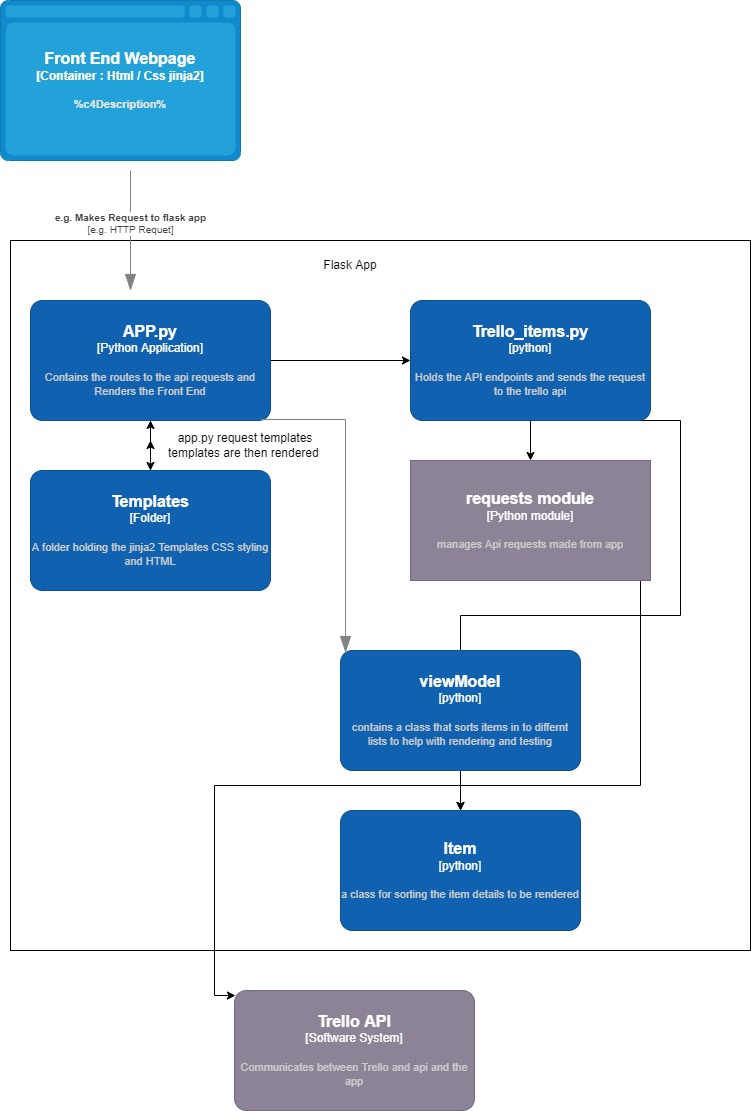

The diagram above was exported from draw.io. Its source (the exported page's mxGraphModel, read from the mxfile embedded in the PNG):
<mxGraphModel dx="1422" dy="794" grid="1" gridSize="10" guides="1" tooltips="1" connect="1" arrows="1" fold="1" page="1" pageScale="1" pageWidth="827" pageHeight="1169" math="0" shadow="0">
  <root>
    <mxCell id="0" />
    <mxCell id="1" parent="0" />
    <object placeholders="1" c4Type="Front End Webpage" c4Container="Container " c4Technology="Html / Css jinja2" label="&lt;font style=&quot;font-size: 16px&quot;&gt;&lt;b&gt;%c4Type%&lt;/font&gt;&lt;div&gt;[%c4Container%:&amp;nbsp;%c4Technology%]&lt;/div&gt;&lt;br&gt;&lt;div&gt;&lt;font style=&quot;font-size: 11px&quot;&gt;&lt;font color=&quot;#E6E6E6&quot;&gt;%c4Description%&lt;/font&gt;&lt;/div&gt;" id="9sUEQV2qf6vij228qghD-1">
      <mxCell style="shape=mxgraph.c4.webBrowserContainer;whiteSpace=wrap;html=1;boundedLbl=1;rounded=0;labelBackgroundColor=none;fillColor=#118ACD;fontSize=12;fontColor=#ffffff;align=center;strokeColor=#0E7DAD;metaEdit=1;points=[[0.5,0,0],[1,0.25,0],[1,0.5,0],[1,0.75,0],[0.5,1,0],[0,0.75,0],[0,0.5,0],[0,0.25,0]];resizable=0;" parent="1" vertex="1">
        <mxGeometry x="60" y="30" width="240" height="160" as="geometry" />
      </mxCell>
    </object>
    <mxCell id="ehULdPuzzkA57FJuIsD2-3" value="" style="rounded=0;whiteSpace=wrap;html=1;" vertex="1" parent="1">
      <mxGeometry x="70" y="270" width="740" height="710" as="geometry" />
    </mxCell>
    <object placeholders="1" c4Type="Relationship" c4Technology="e.g. HTTP Requet" c4Description="e.g. Makes Request to flask app" label="&lt;div style=&quot;text-align: left&quot;&gt;&lt;div style=&quot;text-align: center&quot;&gt;&lt;b&gt;%c4Description%&lt;/b&gt;&lt;/div&gt;&lt;div style=&quot;text-align: center&quot;&gt;[%c4Technology%]&lt;/div&gt;&lt;/div&gt;" id="ehULdPuzzkA57FJuIsD2-1">
      <mxCell style="endArrow=blockThin;html=1;fontSize=10;fontColor=#404040;strokeWidth=1;endFill=1;strokeColor=#828282;elbow=vertical;metaEdit=1;endSize=14;startSize=14;jumpStyle=arc;jumpSize=16;rounded=0;edgeStyle=orthogonalEdgeStyle;" edge="1" parent="1">
        <mxGeometry x="-0.1111" width="240" relative="1" as="geometry">
          <mxPoint x="190" y="200" as="sourcePoint" />
          <mxPoint x="190" y="320" as="targetPoint" />
          <mxPoint as="offset" />
        </mxGeometry>
      </mxCell>
    </object>
    <mxCell id="ehULdPuzzkA57FJuIsD2-4" value="Flask App" style="text;html=1;strokeColor=none;fillColor=none;align=center;verticalAlign=middle;whiteSpace=wrap;rounded=0;" vertex="1" parent="1">
      <mxGeometry x="380" y="280" width="60" height="30" as="geometry" />
    </mxCell>
    <mxCell id="ehULdPuzzkA57FJuIsD2-7" value="" style="edgeStyle=orthogonalEdgeStyle;rounded=0;orthogonalLoop=1;jettySize=auto;html=1;" edge="1" parent="1" source="ehULdPuzzkA57FJuIsD2-5" target="ehULdPuzzkA57FJuIsD2-6">
      <mxGeometry relative="1" as="geometry" />
    </mxCell>
    <mxCell id="ehULdPuzzkA57FJuIsD2-13" value="" style="edgeStyle=orthogonalEdgeStyle;rounded=0;orthogonalLoop=1;jettySize=auto;html=1;" edge="1" parent="1" source="ehULdPuzzkA57FJuIsD2-5" target="ehULdPuzzkA57FJuIsD2-12">
      <mxGeometry relative="1" as="geometry" />
    </mxCell>
    <object placeholders="1" c4Name="APP.py" c4Type="Python Application" c4Description="Contains the routes to the api requests and Renders the Front End " label="&lt;font style=&quot;font-size: 16px&quot;&gt;&lt;b&gt;%c4Name%&lt;/b&gt;&lt;/font&gt;&lt;div&gt;[%c4Type%]&lt;/div&gt;&lt;br&gt;&lt;div&gt;&lt;font style=&quot;font-size: 11px&quot;&gt;&lt;font color=&quot;#cccccc&quot;&gt;%c4Description%&lt;/font&gt;&lt;/div&gt;" id="ehULdPuzzkA57FJuIsD2-5">
      <mxCell style="rounded=1;whiteSpace=wrap;html=1;labelBackgroundColor=none;fillColor=#1061B0;fontColor=#ffffff;align=center;arcSize=10;strokeColor=#0D5091;metaEdit=1;resizable=0;points=[[0.25,0,0],[0.5,0,0],[0.75,0,0],[1,0.25,0],[1,0.5,0],[1,0.75,0],[0.75,1,0],[0.5,1,0],[0.25,1,0],[0,0.75,0],[0,0.5,0],[0,0.25,0]];" vertex="1" parent="1">
        <mxGeometry x="90" y="330" width="240" height="120" as="geometry" />
      </mxCell>
    </object>
    <mxCell id="ehULdPuzzkA57FJuIsD2-9" style="edgeStyle=orthogonalEdgeStyle;rounded=0;orthogonalLoop=1;jettySize=auto;html=1;" edge="1" parent="1" source="ehULdPuzzkA57FJuIsD2-6">
      <mxGeometry relative="1" as="geometry">
        <mxPoint x="210" y="470" as="targetPoint" />
      </mxGeometry>
    </mxCell>
    <mxCell id="ehULdPuzzkA57FJuIsD2-10" style="edgeStyle=orthogonalEdgeStyle;rounded=0;orthogonalLoop=1;jettySize=auto;html=1;entryX=0.5;entryY=1;entryDx=0;entryDy=0;entryPerimeter=0;" edge="1" parent="1" source="ehULdPuzzkA57FJuIsD2-6" target="ehULdPuzzkA57FJuIsD2-5">
      <mxGeometry relative="1" as="geometry">
        <mxPoint x="210" y="460" as="targetPoint" />
      </mxGeometry>
    </mxCell>
    <object placeholders="1" c4Name="Templates" c4Type="Folder" c4Description="A folder holding the jinja2 Templates CSS styling and HTML" label="&lt;font style=&quot;font-size: 16px&quot;&gt;&lt;b&gt;%c4Name%&lt;/b&gt;&lt;/font&gt;&lt;div&gt;[%c4Type%]&lt;/div&gt;&lt;br&gt;&lt;div&gt;&lt;font style=&quot;font-size: 11px&quot;&gt;&lt;font color=&quot;#cccccc&quot;&gt;%c4Description%&lt;/font&gt;&lt;/div&gt;" id="ehULdPuzzkA57FJuIsD2-6">
      <mxCell style="rounded=1;whiteSpace=wrap;html=1;labelBackgroundColor=none;fillColor=#1061B0;fontColor=#ffffff;align=center;arcSize=10;strokeColor=#0D5091;metaEdit=1;resizable=0;points=[[0.25,0,0],[0.5,0,0],[0.75,0,0],[1,0.25,0],[1,0.5,0],[1,0.75,0],[0.75,1,0],[0.5,1,0],[0.25,1,0],[0,0.75,0],[0,0.5,0],[0,0.25,0]];" vertex="1" parent="1">
        <mxGeometry x="90" y="500" width="240" height="120" as="geometry" />
      </mxCell>
    </object>
    <mxCell id="ehULdPuzzkA57FJuIsD2-11" value="app.py request templates templates are then rendered&amp;nbsp;" style="text;html=1;strokeColor=none;fillColor=none;align=center;verticalAlign=middle;whiteSpace=wrap;rounded=0;" vertex="1" parent="1">
      <mxGeometry x="220" y="460" width="170" height="30" as="geometry" />
    </mxCell>
    <mxCell id="ehULdPuzzkA57FJuIsD2-17" value="" style="edgeStyle=orthogonalEdgeStyle;rounded=0;orthogonalLoop=1;jettySize=auto;html=1;" edge="1" parent="1" source="ehULdPuzzkA57FJuIsD2-12" target="ehULdPuzzkA57FJuIsD2-16">
      <mxGeometry relative="1" as="geometry" />
    </mxCell>
    <mxCell id="ehULdPuzzkA57FJuIsD2-21" style="edgeStyle=orthogonalEdgeStyle;rounded=0;orthogonalLoop=1;jettySize=auto;html=1;exitX=0.75;exitY=1;exitDx=0;exitDy=0;exitPerimeter=0;" edge="1" parent="1" source="ehULdPuzzkA57FJuIsD2-12" target="ehULdPuzzkA57FJuIsD2-18">
      <mxGeometry relative="1" as="geometry">
        <Array as="points">
          <mxPoint x="740" y="450" />
          <mxPoint x="740" y="645" />
          <mxPoint x="520" y="645" />
        </Array>
      </mxGeometry>
    </mxCell>
    <object placeholders="1" c4Name="Trello_items.py" c4Type="python" c4Description="Holds the API endpoints and sends the request to the trello api" label="&lt;font style=&quot;font-size: 16px&quot;&gt;&lt;b&gt;%c4Name%&lt;/b&gt;&lt;/font&gt;&lt;div&gt;[%c4Type%]&lt;/div&gt;&lt;br&gt;&lt;div&gt;&lt;font style=&quot;font-size: 11px&quot;&gt;&lt;font color=&quot;#cccccc&quot;&gt;%c4Description%&lt;/font&gt;&lt;/div&gt;" id="ehULdPuzzkA57FJuIsD2-12">
      <mxCell style="rounded=1;whiteSpace=wrap;html=1;labelBackgroundColor=none;fillColor=#1061B0;fontColor=#ffffff;align=center;arcSize=10;strokeColor=#0D5091;metaEdit=1;resizable=0;points=[[0.25,0,0],[0.5,0,0],[0.75,0,0],[1,0.25,0],[1,0.5,0],[1,0.75,0],[0.75,1,0],[0.5,1,0],[0.25,1,0],[0,0.75,0],[0,0.5,0],[0,0.25,0]];" vertex="1" parent="1">
        <mxGeometry x="470" y="330" width="240" height="120" as="geometry" />
      </mxCell>
    </object>
    <mxCell id="ehULdPuzzkA57FJuIsD2-19" value="" style="edgeStyle=orthogonalEdgeStyle;rounded=0;orthogonalLoop=1;jettySize=auto;html=1;" edge="1" parent="1" source="ehULdPuzzkA57FJuIsD2-14" target="ehULdPuzzkA57FJuIsD2-18">
      <mxGeometry relative="1" as="geometry" />
    </mxCell>
    <object placeholders="1" c4Name="viewModel" c4Type="python" c4Description="contains a class that sorts items in to differnt lists to help with rendering and testing" label="&lt;font style=&quot;font-size: 16px&quot;&gt;&lt;b&gt;%c4Name%&lt;/b&gt;&lt;/font&gt;&lt;div&gt;[%c4Type%]&lt;/div&gt;&lt;br&gt;&lt;div&gt;&lt;font style=&quot;font-size: 11px&quot;&gt;&lt;font color=&quot;#cccccc&quot;&gt;%c4Description%&lt;/font&gt;&lt;/div&gt;" id="ehULdPuzzkA57FJuIsD2-14">
      <mxCell style="rounded=1;whiteSpace=wrap;html=1;labelBackgroundColor=none;fillColor=#1061B0;fontColor=#ffffff;align=center;arcSize=10;strokeColor=#0D5091;metaEdit=1;resizable=0;points=[[0.25,0,0],[0.5,0,0],[0.75,0,0],[1,0.25,0],[1,0.5,0],[1,0.75,0],[0.75,1,0],[0.5,1,0],[0.25,1,0],[0,0.75,0],[0,0.5,0],[0,0.25,0]];" vertex="1" parent="1">
        <mxGeometry x="400" y="680" width="240" height="120" as="geometry" />
      </mxCell>
    </object>
    <object placeholders="1" c4Type="Relationship" id="ehULdPuzzkA57FJuIsD2-15">
      <mxCell style="endArrow=blockThin;html=1;fontSize=10;fontColor=#404040;strokeWidth=1;endFill=1;strokeColor=#828282;elbow=vertical;metaEdit=1;endSize=14;startSize=14;jumpStyle=arc;jumpSize=16;rounded=0;edgeStyle=orthogonalEdgeStyle;entryX=0.021;entryY=0.017;entryDx=0;entryDy=0;entryPerimeter=0;" edge="1" parent="1" target="ehULdPuzzkA57FJuIsD2-14">
        <mxGeometry width="240" relative="1" as="geometry">
          <mxPoint x="320" y="449" as="sourcePoint" />
          <mxPoint x="560" y="449" as="targetPoint" />
        </mxGeometry>
      </mxCell>
    </object>
    <mxCell id="ehULdPuzzkA57FJuIsD2-23" style="edgeStyle=orthogonalEdgeStyle;rounded=0;orthogonalLoop=1;jettySize=auto;html=1;exitX=0.5;exitY=1;exitDx=0;exitDy=0;exitPerimeter=0;entryX=0.004;entryY=0.042;entryDx=0;entryDy=0;entryPerimeter=0;" edge="1" parent="1" source="ehULdPuzzkA57FJuIsD2-16" target="ehULdPuzzkA57FJuIsD2-22">
      <mxGeometry relative="1" as="geometry">
        <Array as="points">
          <mxPoint x="700" y="610" />
          <mxPoint x="700" y="815" />
          <mxPoint x="274" y="815" />
          <mxPoint x="274" y="1025" />
        </Array>
      </mxGeometry>
    </mxCell>
    <object placeholders="1" c4Name="requests module" c4Type="Python module" c4Description="manages Api requests made from app" label="&lt;font style=&quot;font-size: 16px&quot;&gt;&lt;b&gt;%c4Name%&lt;/b&gt;&lt;/font&gt;&lt;div&gt;[%c4Type%]&lt;/div&gt;&lt;br&gt;&lt;div&gt;&lt;font style=&quot;font-size: 11px&quot;&gt;&lt;font color=&quot;#cccccc&quot;&gt;%c4Description%&lt;/font&gt;&lt;/div&gt;" id="ehULdPuzzkA57FJuIsD2-16">
      <mxCell style="rounded=1;whiteSpace=wrap;html=1;labelBackgroundColor=none;fillColor=#8C8496;fontColor=#ffffff;align=center;arcSize=0;strokeColor=#736782;metaEdit=1;resizable=0;points=[[0.25,0,0],[0.5,0,0],[0.75,0,0],[1,0.25,0],[1,0.5,0],[1,0.75,0],[0.75,1,0],[0.5,1,0],[0.25,1,0],[0,0.75,0],[0,0.5,0],[0,0.25,0]];" vertex="1" parent="1">
        <mxGeometry x="470" y="490" width="240" height="120" as="geometry" />
      </mxCell>
    </object>
    <object placeholders="1" c4Name="Item" c4Type="python" c4Description="a class for sorting the item details to be rendered " label="&lt;font style=&quot;font-size: 16px&quot;&gt;&lt;b&gt;%c4Name%&lt;/b&gt;&lt;/font&gt;&lt;div&gt;[%c4Type%]&lt;/div&gt;&lt;br&gt;&lt;div&gt;&lt;font style=&quot;font-size: 11px&quot;&gt;&lt;font color=&quot;#cccccc&quot;&gt;%c4Description%&lt;/font&gt;&lt;/div&gt;" id="ehULdPuzzkA57FJuIsD2-18">
      <mxCell style="rounded=1;whiteSpace=wrap;html=1;labelBackgroundColor=none;fillColor=#1061B0;fontColor=#ffffff;align=center;arcSize=10;strokeColor=#0D5091;metaEdit=1;resizable=0;points=[[0.25,0,0],[0.5,0,0],[0.75,0,0],[1,0.25,0],[1,0.5,0],[1,0.75,0],[0.75,1,0],[0.5,1,0],[0.25,1,0],[0,0.75,0],[0,0.5,0],[0,0.25,0]];" vertex="1" parent="1">
        <mxGeometry x="400" y="840" width="240" height="120" as="geometry" />
      </mxCell>
    </object>
    <object placeholders="1" c4Name="Trello API" c4Type="Software System" c4Description="Communicates between Trello and api and the app " label="&lt;font style=&quot;font-size: 16px&quot;&gt;&lt;b&gt;%c4Name%&lt;/b&gt;&lt;/font&gt;&lt;div&gt;[%c4Type%]&lt;/div&gt;&lt;br&gt;&lt;div&gt;&lt;font style=&quot;font-size: 11px&quot;&gt;&lt;font color=&quot;#cccccc&quot;&gt;%c4Description%&lt;/font&gt;&lt;/div&gt;" id="ehULdPuzzkA57FJuIsD2-22">
      <mxCell style="rounded=1;whiteSpace=wrap;html=1;labelBackgroundColor=none;fillColor=#8C8496;fontColor=#ffffff;align=center;arcSize=10;strokeColor=#736782;metaEdit=1;resizable=0;points=[[0.25,0,0],[0.5,0,0],[0.75,0,0],[1,0.25,0],[1,0.5,0],[1,0.75,0],[0.75,1,0],[0.5,1,0],[0.25,1,0],[0,0.75,0],[0,0.5,0],[0,0.25,0]];" vertex="1" parent="1">
        <mxGeometry x="294" y="1020" width="240" height="120" as="geometry" />
      </mxCell>
    </object>
  </root>
</mxGraphModel>